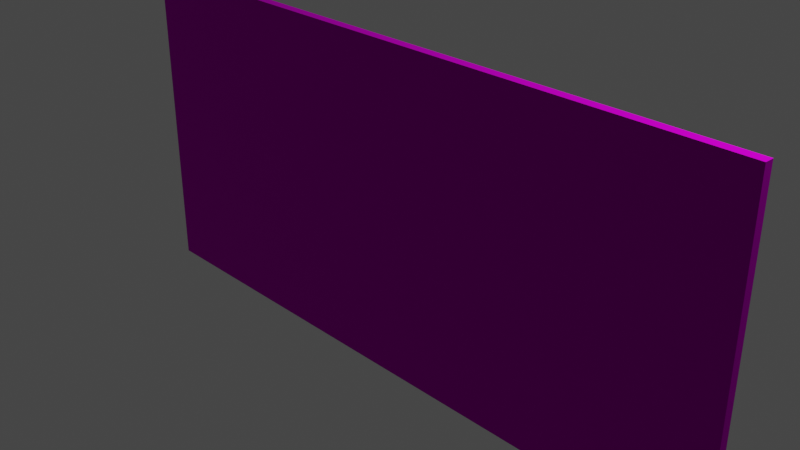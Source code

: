 # Source: Wall_1.blend  (saved by Blender 3.6.13; exported with 4.5.12 LTS)
import bpy
from mathutils import Matrix  # noqa: F401  (used for matrix-valued properties, if any)

bpy.ops.wm.read_factory_settings(use_empty=True)
scene = bpy.context.scene
scene.name = 'Scene'

# ---- collections
col_collection = bpy.data.collections.new('Collection'); scene.collection.children.link(col_collection)

# ---- images (referenced by path relative to the original .blend; pixels are not part of the script)
import os
ASSET_DIR = os.environ.get("B2B_ASSET_DIR", "")  # directory of the original .blend (textures are referenced by path, not embedded)
HERE = os.path.dirname(os.path.abspath(__file__))  # packed textures are extracted next to this script under _unpacked/

def load_image(name, relpath, width, height, colorspace="sRGB"):
    """Load a texture the original file referenced (path relative to the .blend, or extracted next to this script)."""
    p = next((c for c in (os.path.join(HERE, relpath), os.path.join(ASSET_DIR, relpath)) if relpath and os.path.exists(c)), "")
    if p:
        img = bpy.data.images.load(p, check_existing=True)
        img.name = name
    else:  # same state as the original file: an image datablock whose file is absent (Cycles renders it pink)
        img = bpy.data.images.new(name, width, height)
        img.source = "FILE"
        img.filepath = "//" + (relpath or name)
    img.colorspace_settings.name = colorspace
    return img
img_map__1 = load_image('Map #1', 'wall 1.png', 1024, 1024, 'sRGB')

# ---- materials (node trees are filled in below, after node groups)
mat_wall = bpy.data.materials.new('wall')
mat_wall.use_transparent_shadow = False
mat_wall.diffuse_color = (0.5882, 0.5882, 0.5882, 1.0)
mat_wall.roughness = 0.8586
mat_wall.specular_intensity = 0.0
mat_wall.metallic = 1.0

# ---- material node trees
mat_wall.use_nodes = True; mat_wall.node_tree.nodes.clear()
_N = mat_wall.node_tree.nodes; _L = mat_wall.node_tree.links
n0 = _N.new('ShaderNodeBsdfPrincipled'); n0.name = 'Principled BSDF'; n0.location = (10, 300)
n0.distribution = 'GGX'
n0.subsurface_method = 'RANDOM_WALK_SKIN'
n0.inputs[1].default_value = 1.0
n0.inputs[2].default_value = 0.8586
n0.inputs[3].default_value = 1.45
n0.inputs[13].default_value = 0.0
n0.inputs[27].default_value = (0.0, 0.0, 0.0, 1.0)
n1 = _N.new('ShaderNodeOutputMaterial'); n1.name = 'Material Output'; n1.location = (300, 300)
n2 = _N.new('ShaderNodeNormalMap'); n2.name = 'Normal Map'; n2.location = (-300, -300)
n2.label = 'Normal/Map'
n3 = _N.new('ShaderNodeTexImage'); n3.name = 'Image Texture'; n3.location = (-300, 600)
n3.image = img_map__1
_L.new(n0.outputs[0], n1.inputs[0])
_L.new(n2.outputs[0], n0.inputs[5])
_L.new(n3.outputs[0], n0.inputs[0])
n1.is_active_output = True

# ---- world
world_world = bpy.data.worlds.new('World'); scene.world = world_world
world_world.use_nodes = True; world_world.node_tree.nodes.clear()
_N = world_world.node_tree.nodes; _L = world_world.node_tree.links
n0 = _N.new('ShaderNodeOutputWorld'); n0.name = 'World Output'; n0.location = (300, 300)
n1 = _N.new('ShaderNodeBackground'); n1.name = 'Background'; n1.location = (10, 300)
n1.inputs[0].default_value = (0.05088, 0.05088, 0.05088, 1.0)
_L.new(n1.outputs[0], n0.inputs[0])
n0.is_active_output = True
world_world.color = (0.05088, 0.05088, 0.05088)
world_world.use_sun_shadow = False
world_world.sun_shadow_jitter_overblur = 0.0

# ---- cameras
cam_camera = bpy.data.cameras.new('Camera')
cam_camera.clip_end = 100.0
cam_camera.ortho_scale = 7.314

# ---- lights
light_light = bpy.data.lights.new('Light', 'POINT')
light_light.transmission_factor = 0.0
light_light.energy = 1000.0
light_light.shadow_soft_size = 0.1
light_light.shadow_maximum_resolution = 0.006
light_light.use_absolute_resolution = True

# ---- meshes
me_mesh = bpy.data.meshes.new('Mesh')
me_mesh.from_pydata([(-5190.0, -1845.0, 0.0), (2608.0, -1845.0, 0.0), (-5190.0, 1845.0, 0.0), (2608.0, 1845.0, 0.0), (-5190.0, -1845.0, 103.4), (2608.0, -1845.0, 103.4), (-5190.0, 1845.0, 103.4), (2608.0, 1845.0, 103.4), (-5190.0, -1673.0, 0.0), (2608.0, -1673.0, 3.815e-06), (2608.0, -1673.0, 103.4), (-5190.0, -1673.0, 103.4)], [], [(8, 9, 1, 0), (5, 10, 11, 4), (0, 1, 5, 4), (9, 10, 5, 1), (3, 2, 6, 7), (8, 11, 6, 2), (2, 3, 9, 8), (7, 6, 11, 10), (3, 7, 10, 9), (0, 4, 11, 8)])
me_mesh.polygons.foreach_set('use_smooth', [True] * 10)
_k = set([(0, 1), (0, 4), (0, 8), (1, 5), (1, 9), (2, 3), (2, 6), (2, 8), (3, 7), (3, 9), (4, 5), (4, 11), (5, 10), (6, 7), (6, 11), (7, 10)])
me_mesh.attributes.new('sharp_edge', 'BOOLEAN', 'EDGE').data.foreach_set('value', [ (min(e.vertices), max(e.vertices)) in _k for e in me_mesh.edges])
_uv = me_mesh.uv_layers.new(name='UVChannel_1')
_uv.uv.foreach_set('vector', [0.9444, 0.1107, 0.04527, 0.1107, 0.04527, 0.08436, 0.9444, 0.08436, 1.0, -5.96e-08, 1.0, 0.04671, 2.98e-08, 0.04671, 2.98e-08, 6.258e-07, 2.98e-08, 2.98e-08, 1.0, 2.98e-08, 1.0, 1.0, 2.98e-08, 1.0, 0.04671, 2.98e-08, 0.04671, 1.0, -5.96e-08, 1.0, -5.96e-08, 2.98e-08, 0.04527, 0.08436, 0.9444, 0.08436, 0.9444, 0.6481, 0.04527, 0.6481, 0.9024, 0.08436, 0.9024, 0.6481, 0.04527, 0.6481, 0.04527, 0.08436, 0.9444, 0.6481, 0.04527, 0.6481, 0.04527, 0.1107, 0.9444, 0.1107, 1.0, 1.0, 8.941e-08, 1.0, 2.98e-08, 0.04671, 1.0, 0.04671, 0.9444, 0.08436, 0.9444, 0.6481, 0.08726, 0.6481, 0.08726, 0.08436, 0.9444, 0.08436, 0.9444, 0.6481, 0.9024, 0.6481, 0.9024, 0.08436])
me_mesh.materials.append(mat_wall)
me_mesh.update()
me_mesh.normals_split_custom_set([tuple(v) for v in zip(*[iter([2.446e-10, 5.263e-09, -1.0, 2.446e-10, 5.263e-09, -1.0, 2.446e-10, 1.107e-08, -1.0, 2.446e-10, 1.107e-08, -1.0, 0.0, 0.0, 1.0, 1.097e-10, 0.0, 1.0, 1.097e-10, 0.0, 1.0, 0.0, 0.0, 1.0, 0.0, -1.0, 0.0, 0.0, -1.0, 0.0, 0.0, -1.0, 0.0, 0.0, -1.0, 0.0, 1.0, 0.0, 0.0, 1.0, 0.0, 0.0, 1.0, 0.0, 0.0, 1.0, 0.0, 0.0, 1.565e-08, 1.0, 0.0, 1.565e-08, 1.0, 0.0, 1.565e-08, 1.0, 0.0, 1.565e-08, 1.0, 0.0, -1.0, 0.0, 0.0, -1.0, 0.0, 0.0, -1.0, 0.0, 0.0, -1.0, 0.0, 0.0, 2.446e-10, -5.422e-10, -1.0, 2.446e-10, -5.422e-10, -1.0, 2.446e-10, 5.263e-09, -1.0, 2.446e-10, 5.263e-09, -1.0, 2.193e-10, 0.0, 1.0, 2.193e-10, 0.0, 1.0, 1.097e-10, 0.0, 1.0, 1.097e-10, 0.0, 1.0, 1.0, 0.0, 0.0, 1.0, 0.0, 0.0, 1.0, 0.0, 0.0, 1.0, 0.0, 0.0, -1.0, 0.0, 0.0, -1.0, 0.0, 0.0, -1.0, 0.0, 0.0, -1.0, 0.0, 0.0])] * 3)])

# ---- objects
ob_light = bpy.data.objects.new('Light', light_light)
ob_camera = bpy.data.objects.new('Camera', cam_camera)
ob_wall_1 = bpy.data.objects.new('Wall 1', me_mesh)

# ---- transforms, parenting, visibility, modifiers, constraints
ob_light.location = (4.076, 1.005, 5.904)
ob_light.rotation_euler = (0.6503, 0.05522, 1.866)
ob_light.lock_rotations_4d = False
ob_light.empty_display_type = 'ARROWS'
ob_light.color = (0.0, 0.0, 0.0, 0.0)
ob_light.lineart.crease_threshold = 0.0
ob_camera.location = (7.359, -6.926, 4.958)
ob_camera.rotation_euler = (1.109, 0.0, 0.8149)
ob_camera.lock_rotations_4d = False
ob_camera.empty_display_type = 'ARROWS'
ob_camera.color = (0.0, 0.0, 0.0, 0.0)
ob_camera.display_type = 'WIRE'
ob_camera.lineart.crease_threshold = 0.0
ob_wall_1.location = (1.274, 1.002e-15, 0.02048)
ob_wall_1.rotation_euler = (1.571, -0.0, 0.0)
ob_wall_1.scale = (0.001, 0.001, 0.001)
ob_wall_1.color = (0.8, 0.8, 0.8, 1.0)

# ---- collection membership
col_collection.objects.link(ob_light)
col_collection.objects.link(ob_camera)
col_collection.objects.link(ob_wall_1)

# ---- scene / render settings (as saved in the file)
scene.camera = ob_camera
scene.frame_start = 1; scene.frame_end = 250; scene.frame_set(1)
scene.render.engine = 'BLENDER_EEVEE_NEXT'
scene.render.fps = 30
scene.cycles.sampling_pattern = 'TABULATED_SOBOL'
scene.view_settings.view_transform = 'Filmic'
bpy.context.view_layer.update()
